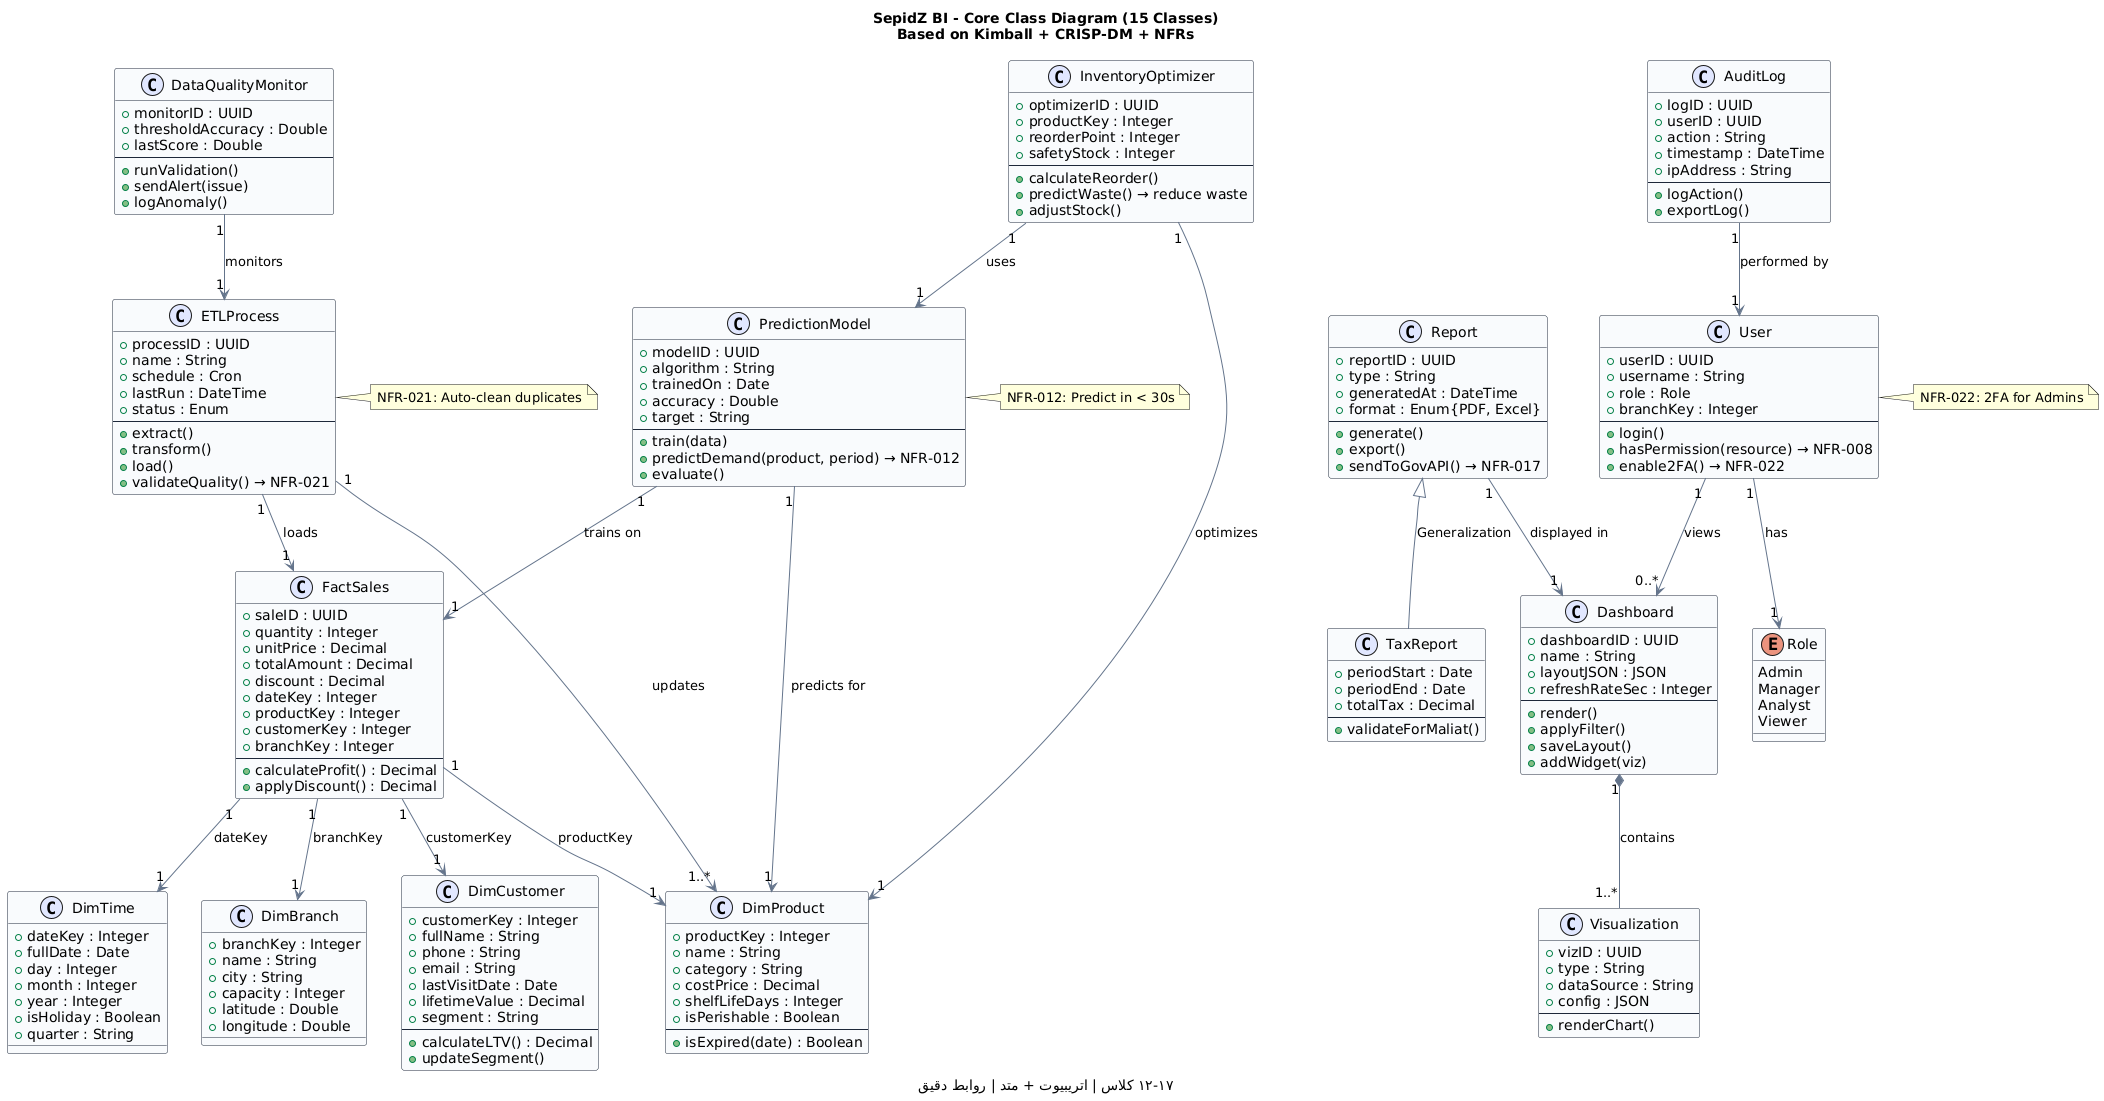

The diagram above was rendered by PlantUML. Its source (embedded in the PNG):
@startuml
' ====================================================
' تنظیمات ظاهری
' ====================================================
skinparam shadowing false
skinparam class {
    BackgroundColor #F8FAFC
    BorderColor #1E293B
    ArrowColor #64748B
    FontName Segoe UI
}
skinparam stereotypeCBackgroundColor #E0E7FF
skinparam stereotypeIBackgroundColor #FEF3C7

title **SepidZ BI - Core Class Diagram (15 Classes)**\nBased on Kimball + CRISP-DM + NFRs
caption ۱۲-۱۷ کلاس | اتریبیوت + متد | روابط دقیق

' ====================================================
' 1. Fact & Dimension Tables (Kimball Model)
' ====================================================
class FactSales {
    + saleID : UUID
    + quantity : Integer
    + unitPrice : Decimal
    + totalAmount : Decimal
    + discount : Decimal
    + dateKey : Integer
    + productKey : Integer
    + customerKey : Integer
    + branchKey : Integer
    --
    + calculateProfit() : Decimal
    + applyDiscount() : Decimal
}

class DimProduct {
    + productKey : Integer
    + name : String
    + category : String
    + costPrice : Decimal
    + shelfLifeDays : Integer
    + isPerishable : Boolean
    --
    + isExpired(date) : Boolean
}

class DimCustomer {
    + customerKey : Integer
    + fullName : String
    + phone : String
    + email : String
    + lastVisitDate : Date
    + lifetimeValue : Decimal
    + segment : String
    --
    + calculateLTV() : Decimal
    + updateSegment()
}

class DimTime {
    + dateKey : Integer
    + fullDate : Date
    + day : Integer
    + month : Integer
    + year : Integer
    + isHoliday : Boolean
    + quarter : String
}

class DimBranch {
    + branchKey : Integer
    + name : String
    + city : String
    + capacity : Integer
    + latitude : Double
    + longitude : Double
}

' ====================================================
' 2. Core BI Engine
' ====================================================
class ETLProcess {
    + processID : UUID
    + name : String
    + schedule : Cron
    + lastRun : DateTime
    + status : Enum
    --
    + extract()
    + transform()
    + load()
    + validateQuality() → NFR-021
}

class DataQualityMonitor {
    + monitorID : UUID
    + thresholdAccuracy : Double
    + lastScore : Double
    --
    + runValidation()
    + sendAlert(issue)
    + logAnomaly()
}

class PredictionModel {
    + modelID : UUID
    + algorithm : String
    + trainedOn : Date
    + accuracy : Double
    + target : String
    --
    + train(data)
    + predictDemand(product, period) → NFR-012
    + evaluate()
}

' ====================================================
' 3. Reporting & Dashboard
' ====================================================
class Report {
    + reportID : UUID
    + type : String
    + generatedAt : DateTime
    + format : Enum{PDF, Excel}
    --
    + generate()
    + export()
    + sendToGovAPI() → NFR-017
}

class TaxReport {
    + periodStart : Date
    + periodEnd : Date
    + totalTax : Decimal
    --
    + validateForMaliat()
}

class Dashboard {
    + dashboardID : UUID
    + name : String
    + layoutJSON : JSON
    + refreshRateSec : Integer
    --
    + render()
    + applyFilter()
    + saveLayout()
    + addWidget(viz)
}

class Visualization {
    + vizID : UUID
    + type : String
    + dataSource : String
    + config : JSON
    --
    + renderChart()
}

' ====================================================
' 4. Security & Audit
' ====================================================
class User {
    + userID : UUID
    + username : String
    + role : Role
    + branchKey : Integer
    --
    + login()
    + hasPermission(resource) → NFR-008
    + enable2FA() → NFR-022
}

enum Role {
    Admin
    Manager
    Analyst
    Viewer
}

class AuditLog {
    + logID : UUID
    + userID : UUID
    + action : String
    + timestamp : DateTime
    + ipAddress : String
    --
    + logAction()
    + exportLog()
}

' ====================================================
' 5. Inventory Optimization
' ====================================================
class InventoryOptimizer {
    + optimizerID : UUID
    + productKey : Integer
    + reorderPoint : Integer
    + safetyStock : Integer
    --
    + calculateReorder()
    + predictWaste() → reduce waste
    + adjustStock()
}

' ====================================================
' روابط (Relationships)
' ====================================================

' --- Kimball Star Schema ---
FactSales "1" --> "1" DimProduct : productKey
FactSales "1" --> "1" DimCustomer : customerKey
FactSales "1" --> "1" DimTime : dateKey
FactSales "1" --> "1" DimBranch : branchKey

' --- ETL Flow ---
ETLProcess "1" --> "1" FactSales : loads
ETLProcess "1" --> "1..*" DimProduct : updates
DataQualityMonitor "1" --> "1" ETLProcess : monitors

' --- Prediction ---
PredictionModel "1" --> "1" FactSales : trains on
PredictionModel "1" --> "1" DimProduct : predicts for

' --- Reporting ---
Report <|-- TaxReport : Generalization
Dashboard "1" *-- "1..*" Visualization : contains
Report "1" --> "1" Dashboard : displayed in

' --- Security ---
User "1" --> "1" Role : has
User "1" --> "0..*" Dashboard : views
AuditLog "1" --> "1" User : performed by

' --- Inventory ---
InventoryOptimizer "1" --> "1" DimProduct : optimizes
InventoryOptimizer "1" --> "1" PredictionModel : uses

' --- NFR Highlights ---
note right of PredictionModel
  NFR-012: Predict in < 30s
end note

note right of ETLProcess
  NFR-021: Auto-clean duplicates
end note

note right of User
  NFR-022: 2FA for Admins
end note
@enduml